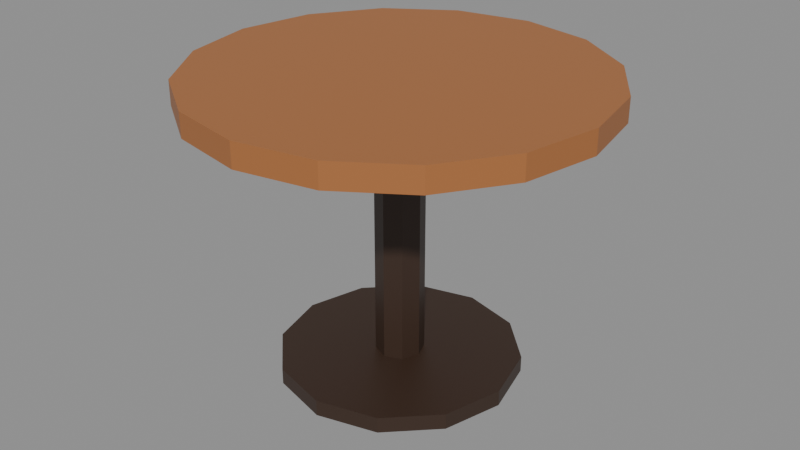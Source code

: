 # Source: int_mejaBulat.blend  (saved by Blender 5.3.31; exported with 4.5.12 LTS)
import bpy
from mathutils import Matrix  # noqa: F401  (used for matrix-valued properties, if any)

bpy.ops.wm.read_factory_settings(use_empty=True)
scene = bpy.context.scene
scene.name = 'Scene'

# ---- images (referenced by path relative to the original .blend; pixels are not part of the script)
import os
ASSET_DIR = os.environ.get("B2B_ASSET_DIR", "")  # directory of the original .blend (textures are referenced by path, not embedded)
HERE = os.path.dirname(os.path.abspath(__file__))  # packed textures are extracted next to this script under _unpacked/

def load_image(name, relpath, width, height, colorspace="sRGB"):
    """Load a texture the original file referenced (path relative to the .blend, or extracted next to this script)."""
    p = next((c for c in (os.path.join(HERE, relpath), os.path.join(ASSET_DIR, relpath)) if relpath and os.path.exists(c)), "")
    if p:
        img = bpy.data.images.load(p, check_existing=True)
        img.name = name
    else:  # same state as the original file: an image datablock whose file is absent (Cycles renders it pink)
        img = bpy.data.images.new(name, width, height)
        img.source = "FILE"
        img.filepath = "//" + (relpath or name)
    img.colorspace_settings.name = colorspace
    return img
img_palet_int_mejabulat = load_image('palet_int_mejaBulat', '_unpacked/palet_int_mejaBulat.acd040e8.png', 8, 4, 'sRGB')

# ---- materials (node trees are filled in below, after node groups)
mat_palet_int_mejabulat = bpy.data.materials.new('palet_int_mejaBulat')

# ---- material node trees
mat_palet_int_mejabulat.use_nodes = True; mat_palet_int_mejabulat.node_tree.nodes.clear()
_N = mat_palet_int_mejabulat.node_tree.nodes; _L = mat_palet_int_mejabulat.node_tree.links
n0 = _N.new('ShaderNodeBsdfPrincipled'); n0.name = 'Principled BSDF'; n0.location = (-200, 100)
n0.inputs[10].default_value = 0.005
n1 = _N.new('ShaderNodeOutputMaterial'); n1.name = 'Material Output'; n1.location = (200, 100)
n2 = _N.new('ShaderNodeTexImage'); n2.name = 'Image Texture'; n2.location = (0, 0)
n2.image = img_palet_int_mejabulat
n2.interpolation = 'Closest'
_L.new(n0.outputs[0], n1.inputs[0])
_L.new(n2.outputs[0], n0.inputs[0])
n1.is_active_output = True

# ---- meshes
me_int_mejabulat = bpy.data.meshes.new('int_mejaBulat')
me_int_mejabulat.from_pydata([(0.0, 0.5, 0.69), (0.0, 0.5, 0.75), (0.1913, 0.4619, 0.69), (0.1913, 0.4619, 0.75), (0.3536, 0.3536, 0.69), (0.3536, 0.3536, 0.75), (0.4619, 0.1913, 0.69), (0.4619, 0.1913, 0.75), (0.5, 0.0, 0.69), (0.5, 0.0, 0.75), (0.4619, -0.1913, 0.69), (0.4619, -0.1913, 0.75), (0.3536, -0.3536, 0.69), (0.3536, -0.3536, 0.75), (0.1913, -0.4619, 0.69), (0.1913, -0.4619, 0.75), (0.0, -0.5, 0.69), (0.0, -0.5, 0.75), (-0.1913, -0.4619, 0.69), (-0.1913, -0.4619, 0.75), (-0.3536, -0.3536, 0.69), (-0.3536, -0.3536, 0.75), (-0.4619, -0.1913, 0.69), (-0.4619, -0.1913, 0.75), (-0.5, 0.0, 0.69), (-0.5, 0.0, 0.75), (-0.4619, 0.1913, 0.69), (-0.4619, 0.1913, 0.75), (-0.3536, 0.3536, 0.69), (-0.3536, 0.3536, 0.75), (-0.1913, 0.4619, 0.69), (-0.1913, 0.4619, 0.75), (0.0, 0.06, 0.01), (0.0, 0.06, 0.69), (0.04243, 0.04243, 0.01), (0.04243, 0.04243, 0.69), (0.06, 0.0, 0.01), (0.06, 0.0, 0.69), (0.04243, -0.04243, 0.01), (0.04243, -0.04243, 0.69), (0.0, -0.06, 0.01), (0.0, -0.06, 0.69), (-0.04243, -0.04243, 0.01), (-0.04243, -0.04243, 0.69), (-0.06, 0.0, 0.01), (-0.06, 0.0, 0.69), (-0.04243, 0.04243, 0.01), (-0.04243, 0.04243, 0.69), (0.0, 0.3, 0.0), (0.0, 0.3, 0.04), (0.15, 0.2598, 0.0), (0.15, 0.2598, 0.04), (0.2598, 0.15, 0.0), (0.2598, 0.15, 0.04), (0.3, 0.0, 0.0), (0.3, 0.0, 0.04), (0.2598, -0.15, 0.0), (0.2598, -0.15, 0.04), (0.15, -0.2598, 0.0), (0.15, -0.2598, 0.04), (0.0, -0.3, 0.0), (0.0, -0.3, 0.04), (-0.15, -0.2598, 0.0), (-0.15, -0.2598, 0.04), (-0.2598, -0.15, 0.0), (-0.2598, -0.15, 0.04), (-0.3, 0.0, 0.0), (-0.3, 0.0, 0.04), (-0.2598, 0.15, 0.0), (-0.2598, 0.15, 0.04), (-0.15, 0.2598, 0.0), (-0.15, 0.2598, 0.04)], [], [(0, 1, 3, 2), (2, 3, 5, 4), (4, 5, 7, 6), (6, 7, 9, 8), (8, 9, 11, 10), (10, 11, 13, 12), (12, 13, 15, 14), (14, 15, 17, 16), (16, 17, 19, 18), (18, 19, 21, 20), (20, 21, 23, 22), (22, 23, 25, 24), (24, 25, 27, 26), (26, 27, 29, 28), (3, 1, 31, 29, 27, 25, 23, 21, 19, 17, 15, 13, 11, 9, 7, 5), (28, 29, 31, 30), (30, 31, 1, 0), (0, 2, 4, 6, 8, 10, 12, 14, 16, 18, 20, 22, 24, 26, 28, 30), (32, 33, 35, 34), (34, 35, 37, 36), (36, 37, 39, 38), (38, 39, 41, 40), (40, 41, 43, 42), (42, 43, 45, 44), (35, 33, 47, 45, 43, 41, 39, 37), (44, 45, 47, 46), (46, 47, 33, 32), (32, 34, 36, 38, 40, 42, 44, 46), (48, 49, 51, 50), (50, 51, 53, 52), (52, 53, 55, 54), (54, 55, 57, 56), (56, 57, 59, 58), (58, 59, 61, 60), (60, 61, 63, 62), (62, 63, 65, 64), (64, 65, 67, 66), (66, 67, 69, 68), (51, 49, 71, 69, 67, 65, 63, 61, 59, 57, 55, 53), (68, 69, 71, 70), (70, 71, 49, 48), (48, 50, 52, 54, 56, 58, 60, 62, 64, 66, 68, 70)])
_uv = me_int_mejabulat.uv_layers.new(name='UVMap')
_uv.uv.foreach_set('vector', [0.25, 0.5, 0.25, 0.5, 0.25, 0.5, 0.25, 0.5, 0.25, 0.5, 0.25, 0.5, 0.25, 0.5, 0.25, 0.5, 0.25, 0.5, 0.25, 0.5, 0.25, 0.5, 0.25, 0.5, 0.25, 0.5, 0.25, 0.5, 0.25, 0.5, 0.25, 0.5, 0.25, 0.5, 0.25, 0.5, 0.25, 0.5, 0.25, 0.5, 0.25, 0.5, 0.25, 0.5, 0.25, 0.5, 0.25, 0.5, 0.25, 0.5, 0.25, 0.5, 0.25, 0.5, 0.25, 0.5, 0.25, 0.5, 0.25, 0.5, 0.25, 0.5, 0.25, 0.5, 0.25, 0.5, 0.25, 0.5, 0.25, 0.5, 0.25, 0.5, 0.25, 0.5, 0.25, 0.5, 0.25, 0.5, 0.25, 0.5, 0.25, 0.5, 0.25, 0.5, 0.25, 0.5, 0.25, 0.5, 0.25, 0.5, 0.25, 0.5, 0.25, 0.5, 0.25, 0.5, 0.25, 0.5, 0.25, 0.5, 0.25, 0.5, 0.25, 0.5, 0.25, 0.5, 0.25, 0.5, 0.25, 0.5, 0.25, 0.5, 0.25, 0.5, 0.25, 0.5, 0.25, 0.5, 0.25, 0.5, 0.25, 0.5, 0.25, 0.5, 0.25, 0.5, 0.25, 0.5, 0.25, 0.5, 0.25, 0.5, 0.25, 0.5, 0.25, 0.5, 0.25, 0.5, 0.25, 0.5, 0.25, 0.5, 0.25, 0.5, 0.25, 0.5, 0.25, 0.5, 0.25, 0.5, 0.25, 0.5, 0.25, 0.5, 0.25, 0.5, 0.25, 0.5, 0.25, 0.5, 0.25, 0.5, 0.25, 0.5, 0.25, 0.5, 0.25, 0.5, 0.25, 0.5, 0.25, 0.5, 0.25, 0.5, 0.25, 0.5, 0.25, 0.5, 0.25, 0.5, 0.25, 0.5, 0.25, 0.5, 0.25, 0.5, 0.25, 0.5, 0.25, 0.5, 0.25, 0.5, 0.75, 0.5, 0.75, 0.5, 0.75, 0.5, 0.75, 0.5, 0.75, 0.5, 0.75, 0.5, 0.75, 0.5, 0.75, 0.5, 0.75, 0.5, 0.75, 0.5, 0.75, 0.5, 0.75, 0.5, 0.75, 0.5, 0.75, 0.5, 0.75, 0.5, 0.75, 0.5, 0.75, 0.5, 0.75, 0.5, 0.75, 0.5, 0.75, 0.5, 0.75, 0.5, 0.75, 0.5, 0.75, 0.5, 0.75, 0.5, 0.75, 0.5, 0.75, 0.5, 0.75, 0.5, 0.75, 0.5, 0.75, 0.5, 0.75, 0.5, 0.75, 0.5, 0.75, 0.5, 0.75, 0.5, 0.75, 0.5, 0.75, 0.5, 0.75, 0.5, 0.75, 0.5, 0.75, 0.5, 0.75, 0.5, 0.75, 0.5, 0.75, 0.5, 0.75, 0.5, 0.75, 0.5, 0.75, 0.5, 0.75, 0.5, 0.75, 0.5, 0.75, 0.5, 0.75, 0.5, 0.75, 0.5, 0.75, 0.5, 0.75, 0.5, 0.75, 0.5, 0.75, 0.5, 0.75, 0.5, 0.75, 0.5, 0.75, 0.5, 0.75, 0.5, 0.75, 0.5, 0.75, 0.5, 0.75, 0.5, 0.75, 0.5, 0.75, 0.5, 0.75, 0.5, 0.75, 0.5, 0.75, 0.5, 0.75, 0.5, 0.75, 0.5, 0.75, 0.5, 0.75, 0.5, 0.75, 0.5, 0.75, 0.5, 0.75, 0.5, 0.75, 0.5, 0.75, 0.5, 0.75, 0.5, 0.75, 0.5, 0.75, 0.5, 0.75, 0.5, 0.75, 0.5, 0.75, 0.5, 0.75, 0.5, 0.75, 0.5, 0.75, 0.5, 0.75, 0.5, 0.75, 0.5, 0.75, 0.5, 0.75, 0.5, 0.75, 0.5, 0.75, 0.5, 0.75, 0.5, 0.75, 0.5, 0.75, 0.5, 0.75, 0.5, 0.75, 0.5, 0.75, 0.5, 0.75, 0.5, 0.75, 0.5, 0.75, 0.5, 0.75, 0.5, 0.75, 0.5, 0.75, 0.5, 0.75, 0.5, 0.75, 0.5, 0.75, 0.5, 0.75, 0.5, 0.75, 0.5, 0.75, 0.5, 0.75, 0.5, 0.75, 0.5, 0.75, 0.5, 0.75, 0.5, 0.75, 0.5, 0.75, 0.5, 0.75, 0.5, 0.75, 0.5, 0.75, 0.5, 0.75, 0.5, 0.75, 0.5, 0.75, 0.5, 0.75, 0.5])
me_int_mejabulat.materials.append(mat_palet_int_mejabulat)
me_int_mejabulat.update()

# ---- objects
ob_int_mejabulat = bpy.data.objects.new('int_mejaBulat', me_int_mejabulat)

# ---- transforms, parenting, visibility, modifiers, constraints
ob_int_mejabulat.location = (0.0, 0.0, 0.0)

# ---- collection membership
scene.collection.objects.link(ob_int_mejabulat)

# ---- scene / render settings (as saved in the file)
scene.frame_start = 1; scene.frame_end = 250; scene.frame_set(1)
scene.render.engine = 'BLENDER_EEVEE_NEXT'
scene.render.bake_bias = 0.0
scene.render.bake_samples = 0
scene.render.compositor_device = 'GPU'
scene.eevee.use_volume_custom_range = False
scene.eevee.fast_gi_thickness_near = 0.1
scene.eevee.fast_gi_thickness_far = 0.0
scene.eevee.ray_tracing_options.screen_trace_thickness = 0.1
bpy.context.view_layer.update()

# ---- added for rendering (the .blend has no active camera and no usable light): camera, sun + grey world if the file has none
cam_auto = bpy.data.cameras.new('AutoCamera')
cam_auto.lens = 50.0
cam_auto.sensor_width = 36.0
cam_auto.clip_end = 1000.0
ob_auto_camera = bpy.data.objects.new('AutoCamera', cam_auto)
scene.collection.objects.link(ob_auto_camera)
ob_auto_camera.location = (1.48108, -1.7773, 1.55987)
ob_auto_camera.rotation_euler = (1.09748, -7.21219e-08, 0.694738)
scene.camera = ob_auto_camera
light_auto_sun = bpy.data.lights.new('AutoSun', 'SUN')
light_auto_sun.energy = 3.0
light_auto_sun.angle = 0.0523599
ob_auto_sun = bpy.data.objects.new('AutoSun', light_auto_sun)
scene.collection.objects.link(ob_auto_sun)
ob_auto_sun.rotation_euler = (0.872665, 0.174533, 0.523599)
if scene.world is None:
    world_auto = bpy.data.worlds.new('AutoWorld')
    world_auto.color = (0.3, 0.3, 0.3)
    scene.world = world_auto
bpy.context.view_layer.update()
